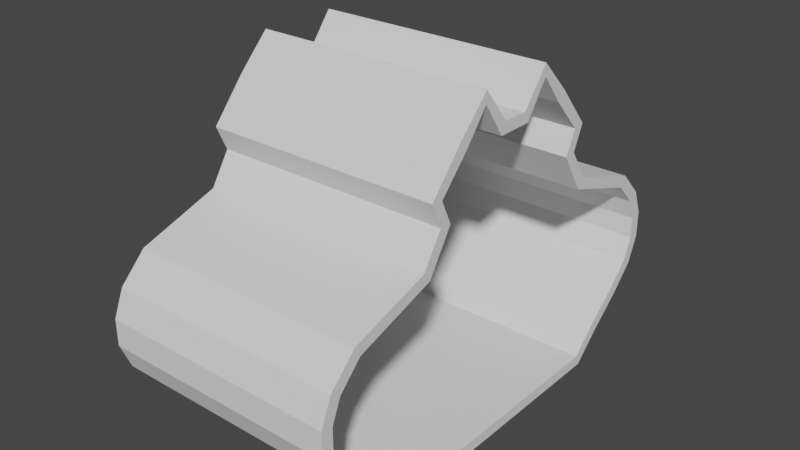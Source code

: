 # Source: tunnel_type1.blend  (saved by Blender 3.3.6; exported with 4.5.12 LTS)
import bpy
from mathutils import Matrix  # noqa: F401  (used for matrix-valued properties, if any)

bpy.ops.wm.read_factory_settings(use_empty=True)
scene = bpy.context.scene
scene.name = 'Scene'

# ---- collections
col_collection = bpy.data.collections.new('Collection'); scene.collection.children.link(col_collection)

# ---- world
world_world = bpy.data.worlds.new('World'); scene.world = world_world
world_world.use_nodes = True; world_world.node_tree.nodes.clear()
_N = world_world.node_tree.nodes; _L = world_world.node_tree.links
n0 = _N.new('ShaderNodeOutputWorld'); n0.name = 'World Output'; n0.location = (300, 300)
n1 = _N.new('ShaderNodeBackground'); n1.name = 'Background'; n1.location = (10, 300)
n1.inputs[0].default_value = (0.05088, 0.05088, 0.05088, 1.0)
_L.new(n1.outputs[0], n0.inputs[0])
n0.is_active_output = True
world_world.color = (0.05088, 0.05088, 0.05088)
world_world.use_sun_shadow = False
world_world.sun_shadow_jitter_overblur = 0.0

# ---- meshes
me_cube_002 = bpy.data.meshes.new('Cube.002')
me_cube_002.from_pydata([(-1.0, -1.129, -1.0), (-1.0, -0.7933, 1.038), (-1.0, 1.129, -1.0), (-1.0, 0.7933, 1.038), (1.0, -1.129, -1.0), (1.0, -0.7933, 1.038), (1.0, 1.129, -1.0), (1.0, 0.7933, 1.038), (-1.0, -1.365, -0.7778), (-1.0, -1.632, -0.5556), (-1.0, -1.851, -0.3333), (-1.0, -1.941, -0.1111), (-1.0, -1.941, 0.1111), (-1.0, -1.851, 0.3333), (-1.0, -1.632, 0.5556), (-1.0, -0.9589, 0.7778), (1.0, -0.9589, 0.7778), (1.0, -1.632, 0.5556), (1.0, -1.851, 0.3333), (1.0, -1.941, 0.1111), (1.0, -1.941, -0.1111), (1.0, -1.851, -0.3333), (1.0, -1.632, -0.5556), (1.0, -1.365, -0.7778), (-1.0, 0.9589, 0.7778), (-1.0, 1.632, 0.5556), (-1.0, 1.851, 0.3333), (-1.0, 1.941, 0.1111), (-1.0, 1.941, -0.1111), (-1.0, 1.851, -0.3333), (-1.0, 1.632, -0.5556), (-1.0, 1.365, -0.7778), (1.0, 0.9589, 0.7778), (1.0, 1.632, 0.5556), (1.0, 1.851, 0.3333), (1.0, 1.941, 0.1111), (1.0, 1.941, -0.1111), (1.0, 1.851, -0.3333), (1.0, 1.632, -0.5556), (1.0, 1.365, -0.7778), (-1.0, -0.8842, 1.243), (-1.0, -0.6074, 1.571), (-1.0, -0.338, 1.847), (-1.0, -0.1111, 1.56), (-1.0, 0.1111, 1.56), (-1.0, 0.338, 1.847), (-1.0, 0.6074, 1.571), (-1.0, 0.8842, 1.243), (1.0, 0.8842, 1.243), (1.0, 0.6074, 1.571), (1.0, 0.338, 1.847), (1.0, 0.1111, 1.56), (1.0, -0.1111, 1.56), (1.0, -0.338, 1.847), (1.0, -0.6074, 1.571), (1.0, -0.8842, 1.243), (0.0, 1.129, -1.0), (0.0, 0.7933, 1.038), (0.0, -1.129, -1.0), (0.0, -0.7933, 1.038), (0.0, -1.365, -0.7778), (0.0, -1.632, -0.5556), (0.0, -1.851, -0.3333), (0.0, -1.941, -0.1111), (0.0, -1.941, 0.1111), (0.0, -1.851, 0.3333), (0.0, -1.632, 0.5556), (0.0, -0.9589, 0.7778), (0.0, 1.365, -0.7778), (0.0, 1.632, -0.5556), (0.0, 1.851, -0.3333), (0.0, 1.941, -0.1111), (0.0, 1.941, 0.1111), (0.0, 1.851, 0.3333), (0.0, 1.632, 0.5556), (0.0, 0.9589, 0.7778), (0.0, 0.8842, 1.243), (0.0, 0.6074, 1.571), (0.0, 0.338, 1.847), (0.0, 0.1111, 1.56), (0.0, -0.1111, 1.56), (0.0, -0.338, 1.847), (0.0, -0.6074, 1.571), (0.0, -0.8842, 1.243), (-1.0, -1.092, -0.9071), (-1.0, -0.6936, 1.031), (-1.0, 1.092, -0.9071), (-1.0, 0.6936, 1.031), (1.0, -1.092, -0.9071), (1.0, -0.6936, 1.031), (1.0, 1.092, -0.9071), (1.0, 0.6936, 1.031), (-1.0, -1.299, -0.7029), (-1.0, -1.564, -0.482), (-1.0, -1.767, -0.2784), (-1.0, -1.843, -0.09188), (-1.0, -1.843, 0.09188), (-1.0, -1.767, 0.2784), (-1.0, -1.579, 0.4706), (-1.0, -0.8974, 0.6989), (1.0, -0.8974, 0.6989), (1.0, -1.579, 0.4706), (1.0, -1.767, 0.2784), (1.0, -1.843, 0.09188), (1.0, -1.843, -0.09188), (1.0, -1.767, -0.2784), (1.0, -1.564, -0.482), (1.0, -1.299, -0.7029), (-1.0, 0.8974, 0.6989), (-1.0, 1.579, 0.4706), (-1.0, 1.767, 0.2784), (-1.0, 1.843, 0.09188), (-1.0, 1.843, -0.09188), (-1.0, 1.767, -0.2784), (-1.0, 1.564, -0.482), (-1.0, 1.299, -0.7029), (1.0, 0.8974, 0.6989), (1.0, 1.579, 0.4706), (1.0, 1.767, 0.2784), (1.0, 1.843, 0.09188), (1.0, 1.843, -0.09188), (1.0, 1.767, -0.2784), (1.0, 1.564, -0.482), (1.0, 1.299, -0.7029), (-1.0, -0.7852, 1.229), (-1.0, -0.5333, 1.504), (-1.0, -0.3432, 1.747), (-1.0, -0.1547, 1.47), (-1.0, 0.1547, 1.47), (-1.0, 0.3432, 1.747), (-1.0, 0.5333, 1.504), (-1.0, 0.7852, 1.229), (1.0, 0.7852, 1.229), (1.0, 0.5333, 1.504), (1.0, 0.3432, 1.747), (1.0, 0.1547, 1.47), (1.0, -0.1547, 1.47), (1.0, -0.3432, 1.747), (1.0, -0.5333, 1.504), (1.0, -0.7852, 1.229), (0.0, 1.092, -0.9071), (0.0, 0.6936, 1.031), (0.0, -1.092, -0.9071), (0.0, -0.6936, 1.031), (0.0, -1.299, -0.7029), (0.0, -1.564, -0.482), (0.0, -1.767, -0.2784), (0.0, -1.843, -0.09188), (-2.768e-09, -1.843, 0.09188), (-5.206e-09, -1.767, 0.2784), (-2.459e-09, -1.579, 0.4706), (0.0, -0.8974, 0.6989), (0.0, 1.299, -0.7029), (0.0, 1.564, -0.482), (0.0, 1.767, -0.2784), (0.0, 1.843, -0.09188), (0.0, 1.843, 0.09188), (0.0, 1.767, 0.2784), (0.0, 1.579, 0.4706), (0.0, 0.8974, 0.6989), (0.0, 0.7852, 1.229), (0.0, 0.5333, 1.504), (2.56e-09, 0.3432, 1.747), (1.244e-09, 0.1547, 1.47), (-2.898e-09, -0.1547, 1.47), (-3.085e-09, -0.3432, 1.747), (0.0, -0.5333, 1.504), (0.0, -0.7852, 1.229)], [], [(75, 57, 7, 32), (67, 59, 1, 15), (56, 6, 4, 58), (83, 40, 1, 59), (58, 60, 8, 0), (60, 61, 9, 8), (61, 62, 10, 9), (62, 63, 11, 10), (63, 64, 12, 11), (64, 65, 13, 12), (65, 66, 14, 13), (66, 67, 15, 14), (56, 68, 39, 6), (68, 69, 38, 39), (69, 70, 37, 38), (70, 71, 36, 37), (71, 72, 35, 36), (72, 73, 34, 35), (73, 74, 33, 34), (74, 75, 32, 33), (57, 3, 47, 76), (76, 47, 46, 77), (77, 46, 45, 78), (78, 45, 44, 79), (79, 44, 43, 80), (80, 43, 42, 81), (81, 42, 41, 82), (82, 41, 40, 83), (54, 82, 83, 55), (53, 81, 82, 54), (52, 80, 81, 53), (51, 79, 80, 52), (50, 78, 79, 51), (49, 77, 78, 50), (48, 76, 77, 49), (7, 57, 76, 48), (25, 24, 75, 74), (26, 25, 74, 73), (27, 26, 73, 72), (28, 27, 72, 71), (29, 28, 71, 70), (30, 29, 70, 69), (31, 30, 69, 68), (2, 31, 68, 56), (17, 16, 67, 66), (18, 17, 66, 65), (19, 18, 65, 64), (20, 19, 64, 63), (21, 20, 63, 62), (22, 21, 62, 61), (23, 22, 61, 60), (4, 23, 60, 58), (55, 83, 59, 5), (2, 56, 58, 0), (16, 5, 59, 67), (24, 3, 57, 75), (159, 116, 91, 141), (151, 99, 85, 143), (140, 142, 88, 90), (167, 143, 85, 124), (142, 84, 92, 144), (144, 92, 93, 145), (145, 93, 94, 146), (146, 94, 95, 147), (147, 95, 96, 148), (148, 96, 97, 149), (149, 97, 98, 150), (150, 98, 99, 151), (140, 90, 123, 152), (152, 123, 122, 153), (153, 122, 121, 154), (154, 121, 120, 155), (155, 120, 119, 156), (156, 119, 118, 157), (157, 118, 117, 158), (158, 117, 116, 159), (141, 160, 131, 87), (160, 161, 130, 131), (161, 162, 129, 130), (162, 163, 128, 129), (163, 164, 127, 128), (164, 165, 126, 127), (165, 166, 125, 126), (166, 167, 124, 125), (138, 139, 167, 166), (137, 138, 166, 165), (136, 137, 165, 164), (135, 136, 164, 163), (134, 135, 163, 162), (133, 134, 162, 161), (132, 133, 161, 160), (91, 132, 160, 141), (109, 158, 159, 108), (110, 157, 158, 109), (111, 156, 157, 110), (112, 155, 156, 111), (113, 154, 155, 112), (114, 153, 154, 113), (115, 152, 153, 114), (86, 140, 152, 115), (101, 150, 151, 100), (102, 149, 150, 101), (103, 148, 149, 102), (104, 147, 148, 103), (105, 146, 147, 104), (106, 145, 146, 105), (107, 144, 145, 106), (88, 142, 144, 107), (139, 89, 143, 167), (86, 84, 142, 140), (100, 151, 143, 89), (108, 159, 141, 87), (2, 0, 84, 86), (15, 1, 85, 99), (47, 3, 87, 131), (31, 2, 86, 115), (6, 39, 123, 90), (4, 6, 90, 88), (55, 5, 89, 139), (23, 4, 88, 107), (0, 8, 92, 84), (8, 9, 93, 92), (9, 10, 94, 93), (10, 11, 95, 94), (11, 12, 96, 95), (12, 13, 97, 96), (13, 14, 98, 97), (14, 15, 99, 98), (5, 16, 100, 89), (16, 17, 101, 100), (17, 18, 102, 101), (18, 19, 103, 102), (19, 20, 104, 103), (20, 21, 105, 104), (21, 22, 106, 105), (22, 23, 107, 106), (3, 24, 108, 87), (24, 25, 109, 108), (25, 26, 110, 109), (26, 27, 111, 110), (27, 28, 112, 111), (28, 29, 113, 112), (29, 30, 114, 113), (30, 31, 115, 114), (32, 7, 91, 116), (33, 32, 116, 117), (34, 33, 117, 118), (35, 34, 118, 119), (36, 35, 119, 120), (37, 36, 120, 121), (38, 37, 121, 122), (39, 38, 122, 123), (1, 40, 124, 85), (40, 41, 125, 124), (41, 42, 126, 125), (42, 43, 127, 126), (43, 44, 128, 127), (44, 45, 129, 128), (45, 46, 130, 129), (46, 47, 131, 130), (7, 48, 132, 91), (48, 49, 133, 132), (49, 50, 134, 133), (50, 51, 135, 134), (51, 52, 136, 135), (52, 53, 137, 136), (53, 54, 138, 137), (54, 55, 139, 138)])
_uv = me_cube_002.uv_layers.new(name='UVMap')
_uv.uv.foreach_set('vector', [0.5972, 0.375, 0.625, 0.375, 0.625, 0.5, 0.5972, 0.5, 0.5972, 0.875, 0.625, 0.875, 0.625, 1.0, 0.5972, 1.0, 0.25, 0.5, 0.375, 0.5, 0.375, 0.75, 0.25, 0.75, 0.75, 0.7222, 0.875, 0.7222, 0.875, 0.75, 0.75, 0.75, 0.375, 0.875, 0.4028, 0.875, 0.4028, 1.0, 0.375, 1.0, 0.4028, 0.875, 0.4306, 0.875, 0.4306, 1.0, 0.4028, 1.0, 0.4306, 0.875, 0.4583, 0.875, 0.4583, 1.0, 0.4306, 1.0, 0.4583, 0.875, 0.4861, 0.875, 0.4861, 1.0, 0.4583, 1.0, 0.4861, 0.875, 0.5139, 0.875, 0.5139, 1.0, 0.4861, 1.0, 0.5139, 0.875, 0.5417, 0.875, 0.5417, 1.0, 0.5139, 1.0, 0.5417, 0.875, 0.5694, 0.875, 0.5694, 1.0, 0.5417, 1.0, 0.5694, 0.875, 0.5972, 0.875, 0.5972, 1.0, 0.5694, 1.0, 0.375, 0.375, 0.4028, 0.375, 0.4028, 0.5, 0.375, 0.5, 0.4028, 0.375, 0.4306, 0.375, 0.4306, 0.5, 0.4028, 0.5, 0.4306, 0.375, 0.4583, 0.375, 0.4583, 0.5, 0.4306, 0.5, 0.4583, 0.375, 0.4861, 0.375, 0.4861, 0.5, 0.4583, 0.5, 0.4861, 0.375, 0.5139, 0.375, 0.5139, 0.5, 0.4861, 0.5, 0.5139, 0.375, 0.5417, 0.375, 0.5417, 0.5, 0.5139, 0.5, 0.5417, 0.375, 0.5694, 0.375, 0.5694, 0.5, 0.5417, 0.5, 0.5694, 0.375, 0.5972, 0.375, 0.5972, 0.5, 0.5694, 0.5, 0.75, 0.5, 0.875, 0.5, 0.875, 0.5278, 0.75, 0.5278, 0.75, 0.5278, 0.875, 0.5278, 0.875, 0.5556, 0.75, 0.5556, 0.75, 0.5556, 0.875, 0.5556, 0.875, 0.5833, 0.75, 0.5833, 0.75, 0.5833, 0.875, 0.5833, 0.875, 0.6111, 0.75, 0.6111, 0.75, 0.6111, 0.875, 0.6111, 0.875, 0.6389, 0.75, 0.6389, 0.75, 0.6389, 0.875, 0.6389, 0.875, 0.6667, 0.75, 0.6667, 0.75, 0.6667, 0.875, 0.6667, 0.875, 0.6944, 0.75, 0.6944, 0.75, 0.6944, 0.875, 0.6944, 0.875, 0.7222, 0.75, 0.7222, 0.625, 0.6944, 0.75, 0.6944, 0.75, 0.7222, 0.625, 0.7222, 0.625, 0.6667, 0.75, 0.6667, 0.75, 0.6944, 0.625, 0.6944, 0.625, 0.6389, 0.75, 0.6389, 0.75, 0.6667, 0.625, 0.6667, 0.625, 0.6111, 0.75, 0.6111, 0.75, 0.6389, 0.625, 0.6389, 0.625, 0.5833, 0.75, 0.5833, 0.75, 0.6111, 0.625, 0.6111, 0.625, 0.5556, 0.75, 0.5556, 0.75, 0.5833, 0.625, 0.5833, 0.625, 0.5278, 0.75, 0.5278, 0.75, 0.5556, 0.625, 0.5556, 0.625, 0.5, 0.75, 0.5, 0.75, 0.5278, 0.625, 0.5278, 0.5694, 0.25, 0.5972, 0.25, 0.5972, 0.375, 0.5694, 0.375, 0.5417, 0.25, 0.5694, 0.25, 0.5694, 0.375, 0.5417, 0.375, 0.5139, 0.25, 0.5417, 0.25, 0.5417, 0.375, 0.5139, 0.375, 0.4861, 0.25, 0.5139, 0.25, 0.5139, 0.375, 0.4861, 0.375, 0.4583, 0.25, 0.4861, 0.25, 0.4861, 0.375, 0.4583, 0.375, 0.4306, 0.25, 0.4583, 0.25, 0.4583, 0.375, 0.4306, 0.375, 0.4028, 0.25, 0.4306, 0.25, 0.4306, 0.375, 0.4028, 0.375, 0.375, 0.25, 0.4028, 0.25, 0.4028, 0.375, 0.375, 0.375, 0.5694, 0.75, 0.5972, 0.75, 0.5972, 0.875, 0.5694, 0.875, 0.5417, 0.75, 0.5694, 0.75, 0.5694, 0.875, 0.5417, 0.875, 0.5139, 0.75, 0.5417, 0.75, 0.5417, 0.875, 0.5139, 0.875, 0.4861, 0.75, 0.5139, 0.75, 0.5139, 0.875, 0.4861, 0.875, 0.4583, 0.75, 0.4861, 0.75, 0.4861, 0.875, 0.4583, 0.875, 0.4306, 0.75, 0.4583, 0.75, 0.4583, 0.875, 0.4306, 0.875, 0.4028, 0.75, 0.4306, 0.75, 0.4306, 0.875, 0.4028, 0.875, 0.375, 0.75, 0.4028, 0.75, 0.4028, 0.875, 0.375, 0.875, 0.625, 0.7222, 0.75, 0.7222, 0.75, 0.75, 0.625, 0.75, 0.125, 0.5, 0.25, 0.5, 0.25, 0.75, 0.125, 0.75, 0.5972, 0.75, 0.625, 0.75, 0.625, 0.875, 0.5972, 0.875, 0.5972, 0.25, 0.625, 0.25, 0.625, 0.375, 0.5972, 0.375, 0.5972, 0.375, 0.5972, 0.5, 0.625, 0.5, 0.625, 0.375, 0.5972, 0.875, 0.5972, 1.0, 0.625, 1.0, 0.625, 0.875, 0.25, 0.5, 0.25, 0.75, 0.375, 0.75, 0.375, 0.5, 0.75, 0.7222, 0.75, 0.75, 0.875, 0.75, 0.875, 0.7222, 0.375, 0.875, 0.375, 1.0, 0.4028, 1.0, 0.4028, 0.875, 0.4028, 0.875, 0.4028, 1.0, 0.4306, 1.0, 0.4306, 0.875, 0.4306, 0.875, 0.4306, 1.0, 0.4583, 1.0, 0.4583, 0.875, 0.4583, 0.875, 0.4583, 1.0, 0.4861, 1.0, 0.4861, 0.875, 0.4861, 0.875, 0.4861, 1.0, 0.5139, 1.0, 0.5139, 0.875, 0.5139, 0.875, 0.5139, 1.0, 0.5417, 1.0, 0.5417, 0.875, 0.5417, 0.875, 0.5417, 1.0, 0.5694, 1.0, 0.5694, 0.875, 0.5694, 0.875, 0.5694, 1.0, 0.5972, 1.0, 0.5972, 0.875, 0.375, 0.375, 0.375, 0.5, 0.4028, 0.5, 0.4028, 0.375, 0.4028, 0.375, 0.4028, 0.5, 0.4306, 0.5, 0.4306, 0.375, 0.4306, 0.375, 0.4306, 0.5, 0.4583, 0.5, 0.4583, 0.375, 0.4583, 0.375, 0.4583, 0.5, 0.4861, 0.5, 0.4861, 0.375, 0.4861, 0.375, 0.4861, 0.5, 0.5139, 0.5, 0.5139, 0.375, 0.5139, 0.375, 0.5139, 0.5, 0.5417, 0.5, 0.5417, 0.375, 0.5417, 0.375, 0.5417, 0.5, 0.5694, 0.5, 0.5694, 0.375, 0.5694, 0.375, 0.5694, 0.5, 0.5972, 0.5, 0.5972, 0.375, 0.75, 0.5, 0.75, 0.5278, 0.875, 0.5278, 0.875, 0.5, 0.75, 0.5278, 0.75, 0.5556, 0.875, 0.5556, 0.875, 0.5278, 0.75, 0.5556, 0.75, 0.5833, 0.875, 0.5833, 0.875, 0.5556, 0.75, 0.5833, 0.75, 0.6111, 0.875, 0.6111, 0.875, 0.5833, 0.75, 0.6111, 0.75, 0.6389, 0.875, 0.6389, 0.875, 0.6111, 0.75, 0.6389, 0.75, 0.6667, 0.875, 0.6667, 0.875, 0.6389, 0.75, 0.6667, 0.75, 0.6944, 0.875, 0.6944, 0.875, 0.6667, 0.75, 0.6944, 0.75, 0.7222, 0.875, 0.7222, 0.875, 0.6944, 0.625, 0.6944, 0.625, 0.7222, 0.75, 0.7222, 0.75, 0.6944, 0.625, 0.6667, 0.625, 0.6944, 0.75, 0.6944, 0.75, 0.6667, 0.625, 0.6389, 0.625, 0.6667, 0.75, 0.6667, 0.75, 0.6389, 0.625, 0.6111, 0.625, 0.6389, 0.75, 0.6389, 0.75, 0.6111, 0.625, 0.5833, 0.625, 0.6111, 0.75, 0.6111, 0.75, 0.5833, 0.625, 0.5556, 0.625, 0.5833, 0.75, 0.5833, 0.75, 0.5556, 0.625, 0.5278, 0.625, 0.5556, 0.75, 0.5556, 0.75, 0.5278, 0.625, 0.5, 0.625, 0.5278, 0.75, 0.5278, 0.75, 0.5, 0.5694, 0.25, 0.5694, 0.375, 0.5972, 0.375, 0.5972, 0.25, 0.5417, 0.25, 0.5417, 0.375, 0.5694, 0.375, 0.5694, 0.25, 0.5139, 0.25, 0.5139, 0.375, 0.5417, 0.375, 0.5417, 0.25, 0.4861, 0.25, 0.4861, 0.375, 0.5139, 0.375, 0.5139, 0.25, 0.4583, 0.25, 0.4583, 0.375, 0.4861, 0.375, 0.4861, 0.25, 0.4306, 0.25, 0.4306, 0.375, 0.4583, 0.375, 0.4583, 0.25, 0.4028, 0.25, 0.4028, 0.375, 0.4306, 0.375, 0.4306, 0.25, 0.375, 0.25, 0.375, 0.375, 0.4028, 0.375, 0.4028, 0.25, 0.5694, 0.75, 0.5694, 0.875, 0.5972, 0.875, 0.5972, 0.75, 0.5417, 0.75, 0.5417, 0.875, 0.5694, 0.875, 0.5694, 0.75, 0.5139, 0.75, 0.5139, 0.875, 0.5417, 0.875, 0.5417, 0.75, 0.4861, 0.75, 0.4861, 0.875, 0.5139, 0.875, 0.5139, 0.75, 0.4583, 0.75, 0.4583, 0.875, 0.4861, 0.875, 0.4861, 0.75, 0.4306, 0.75, 0.4306, 0.875, 0.4583, 0.875, 0.4583, 0.75, 0.4028, 0.75, 0.4028, 0.875, 0.4306, 0.875, 0.4306, 0.75, 0.375, 0.75, 0.375, 0.875, 0.4028, 0.875, 0.4028, 0.75, 0.625, 0.7222, 0.625, 0.75, 0.75, 0.75, 0.75, 0.7222, 0.125, 0.5, 0.125, 0.75, 0.25, 0.75, 0.25, 0.5, 0.5972, 0.75, 0.5972, 0.875, 0.625, 0.875, 0.625, 0.75, 0.5972, 0.25, 0.5972, 0.375, 0.625, 0.375, 0.625, 0.25, 0.125, 0.5, 0.125, 0.75, 0.125, 0.75, 0.125, 0.5, 0.5972, 1.0, 0.625, 1.0, 0.625, 1.0, 0.5972, 1.0, 0.875, 0.5278, 0.875, 0.5, 0.875, 0.5, 0.875, 0.5278, 0.4028, 0.25, 0.375, 0.25, 0.375, 0.25, 0.4028, 0.25, 0.375, 0.5, 0.4028, 0.5, 0.4028, 0.5, 0.375, 0.5, 0.375, 0.75, 0.375, 0.5, 0.375, 0.5, 0.375, 0.75, 0.625, 0.7222, 0.625, 0.75, 0.625, 0.75, 0.625, 0.7222, 0.4028, 0.75, 0.375, 0.75, 0.375, 0.75, 0.4028, 0.75, 0.375, 1.0, 0.4028, 1.0, 0.4028, 1.0, 0.375, 1.0, 0.4028, 1.0, 0.4306, 1.0, 0.4306, 1.0, 0.4028, 1.0, 0.4306, 1.0, 0.4583, 1.0, 0.4583, 1.0, 0.4306, 1.0, 0.4583, 1.0, 0.4861, 1.0, 0.4861, 1.0, 0.4583, 1.0, 0.4861, 1.0, 0.5139, 1.0, 0.5139, 1.0, 0.4861, 1.0, 0.5139, 1.0, 0.5417, 1.0, 0.5417, 1.0, 0.5139, 1.0, 0.5417, 1.0, 0.5694, 1.0, 0.5694, 1.0, 0.5417, 1.0, 0.5694, 1.0, 0.5972, 1.0, 0.5972, 1.0, 0.5694, 1.0, 0.625, 0.75, 0.5972, 0.75, 0.5972, 0.75, 0.625, 0.75, 0.5972, 0.75, 0.5694, 0.75, 0.5694, 0.75, 0.5972, 0.75, 0.5694, 0.75, 0.5417, 0.75, 0.5417, 0.75, 0.5694, 0.75, 0.5417, 0.75, 0.5139, 0.75, 0.5139, 0.75, 0.5417, 0.75, 0.5139, 0.75, 0.4861, 0.75, 0.4861, 0.75, 0.5139, 0.75, 0.4861, 0.75, 0.4583, 0.75, 0.4583, 0.75, 0.4861, 0.75, 0.4583, 0.75, 0.4306, 0.75, 0.4306, 0.75, 0.4583, 0.75, 0.4306, 0.75, 0.4028, 0.75, 0.4028, 0.75, 0.4306, 0.75, 0.625, 0.25, 0.5972, 0.25, 0.5972, 0.25, 0.625, 0.25, 0.5972, 0.25, 0.5694, 0.25, 0.5694, 0.25, 0.5972, 0.25, 0.5694, 0.25, 0.5417, 0.25, 0.5417, 0.25, 0.5694, 0.25, 0.5417, 0.25, 0.5139, 0.25, 0.5139, 0.25, 0.5417, 0.25, 0.5139, 0.25, 0.4861, 0.25, 0.4861, 0.25, 0.5139, 0.25, 0.4861, 0.25, 0.4583, 0.25, 0.4583, 0.25, 0.4861, 0.25, 0.4583, 0.25, 0.4306, 0.25, 0.4306, 0.25, 0.4583, 0.25, 0.4306, 0.25, 0.4028, 0.25, 0.4028, 0.25, 0.4306, 0.25, 0.5972, 0.5, 0.625, 0.5, 0.625, 0.5, 0.5972, 0.5, 0.5694, 0.5, 0.5972, 0.5, 0.5972, 0.5, 0.5694, 0.5, 0.5417, 0.5, 0.5694, 0.5, 0.5694, 0.5, 0.5417, 0.5, 0.5139, 0.5, 0.5417, 0.5, 0.5417, 0.5, 0.5139, 0.5, 0.4861, 0.5, 0.5139, 0.5, 0.5139, 0.5, 0.4861, 0.5, 0.4583, 0.5, 0.4861, 0.5, 0.4861, 0.5, 0.4583, 0.5, 0.4306, 0.5, 0.4583, 0.5, 0.4583, 0.5, 0.4306, 0.5, 0.4028, 0.5, 0.4306, 0.5, 0.4306, 0.5, 0.4028, 0.5, 0.875, 0.75, 0.875, 0.7222, 0.875, 0.7222, 0.875, 0.75, 0.875, 0.7222, 0.875, 0.6944, 0.875, 0.6944, 0.875, 0.7222, 0.875, 0.6944, 0.875, 0.6667, 0.875, 0.6667, 0.875, 0.6944, 0.875, 0.6667, 0.875, 0.6389, 0.875, 0.6389, 0.875, 0.6667, 0.875, 0.6389, 0.875, 0.6111, 0.875, 0.6111, 0.875, 0.6389, 0.875, 0.6111, 0.875, 0.5833, 0.875, 0.5833, 0.875, 0.6111, 0.875, 0.5833, 0.875, 0.5556, 0.875, 0.5556, 0.875, 0.5833, 0.875, 0.5556, 0.875, 0.5278, 0.875, 0.5278, 0.875, 0.5556, 0.625, 0.5, 0.625, 0.5278, 0.625, 0.5278, 0.625, 0.5, 0.625, 0.5278, 0.625, 0.5556, 0.625, 0.5556, 0.625, 0.5278, 0.625, 0.5556, 0.625, 0.5833, 0.625, 0.5833, 0.625, 0.5556, 0.625, 0.5833, 0.625, 0.6111, 0.625, 0.6111, 0.625, 0.5833, 0.625, 0.6111, 0.625, 0.6389, 0.625, 0.6389, 0.625, 0.6111, 0.625, 0.6389, 0.625, 0.6667, 0.625, 0.6667, 0.625, 0.6389, 0.625, 0.6667, 0.625, 0.6944, 0.625, 0.6944, 0.625, 0.6667, 0.625, 0.6944, 0.625, 0.7222, 0.625, 0.7222, 0.625, 0.6944])
me_cube_002.update()

# ---- objects
ob_cube = bpy.data.objects.new('Cube', me_cube_002)

# ---- transforms, parenting, visibility, modifiers, constraints
ob_cube.location = (0.0, 0.0, 0.0)
ob_cube.scale = (8.5, 8.5, 8.5)

# ---- collection membership
col_collection.objects.link(ob_cube)

# ---- scene / render settings (as saved in the file)
scene.frame_start = 1; scene.frame_end = 250; scene.frame_set(1)
scene.render.engine = 'BLENDER_EEVEE_NEXT'
scene.cycles.sampling_pattern = 'TABULATED_SOBOL'
scene.cycles.use_light_tree = False
scene.view_settings.view_transform = 'Filmic'
bpy.context.view_layer.update()

# ---- added for rendering (the .blend has no active camera and no usable light): camera, sun
cam_auto = bpy.data.cameras.new('AutoCamera')
cam_auto.lens = 50.0
cam_auto.sensor_width = 36.0
cam_auto.clip_end = 1000.0
ob_auto_camera = bpy.data.objects.new('AutoCamera', cam_auto)
scene.collection.objects.link(ob_auto_camera)
ob_auto_camera.location = (40.9995, -49.1994, 36.3997)
ob_auto_camera.rotation_euler = (1.09748, -7.21219e-08, 0.694738)
scene.camera = ob_auto_camera
light_auto_sun = bpy.data.lights.new('AutoSun', 'SUN')
light_auto_sun.energy = 3.0
light_auto_sun.angle = 0.0523599
ob_auto_sun = bpy.data.objects.new('AutoSun', light_auto_sun)
scene.collection.objects.link(ob_auto_sun)
ob_auto_sun.rotation_euler = (0.872665, 0.174533, 0.523599)
bpy.context.view_layer.update()

